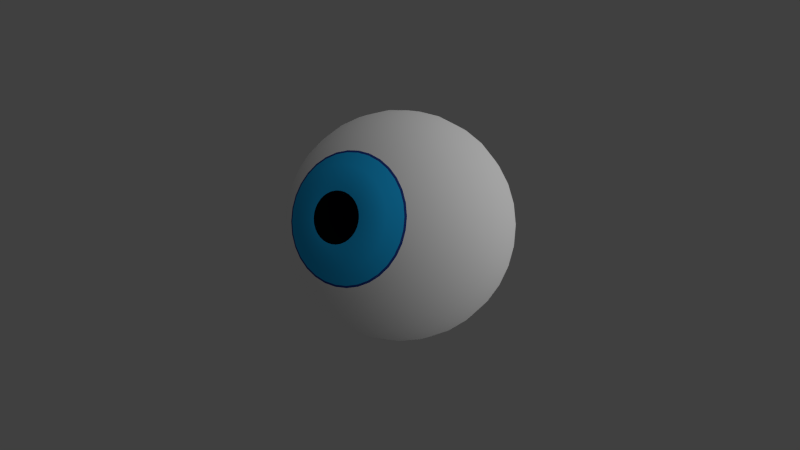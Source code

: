 # Source: eyeball_tracking.blend  (saved by Blender 2.54.0; exported with 4.5.12 LTS)
import bpy
from mathutils import Matrix  # noqa: F401  (used for matrix-valued properties, if any)

bpy.ops.wm.read_factory_settings(use_empty=True)
scene = bpy.context.scene
scene.name = 'Scene'

# ---- collections
col_collection_1 = bpy.data.collections.new('Collection 1'); scene.collection.children.link(col_collection_1)

# ---- materials (node trees are filled in below, after node groups)
mat_eywhite = bpy.data.materials.new('eywhite')
mat_eywhite.alpha_threshold = 0.0
mat_eywhite.use_transparent_shadow = False
mat_eywhite.diffuse_color = (1.0, 1.0, 1.0, 1.0)
mat_eywhite.roughness = 0.5
mat_eywhite.line_color = (0.0, 0.0, 0.0, 1.0)
mat_iris = bpy.data.materials.new('iris')
mat_iris.alpha_threshold = 0.0
mat_iris.use_transparent_shadow = False
mat_iris.diffuse_color = (0.01903, 0.4916, 1.0, 1.0)
mat_iris.roughness = 0.5
mat_iris.line_color = (0.0, 0.0, 0.0, 1.0)
mat_pupil = bpy.data.materials.new('pupil')
mat_pupil.alpha_threshold = 0.0
mat_pupil.use_transparent_shadow = False
mat_pupil.diffuse_color = (6.711e-05, 0.001734, 0.003528, 1.0)
mat_pupil.roughness = 0.5
mat_pupil.line_color = (0.0, 0.0, 0.0, 1.0)
mat_iris2_001 = bpy.data.materials.new('iris2.001')
mat_iris2_001.alpha_threshold = 0.0
mat_iris2_001.use_transparent_shadow = False
mat_iris2_001.diffuse_color = (0.02246, 0.06286, 0.3248, 1.0)
mat_iris2_001.roughness = 0.5
mat_iris2_001.line_color = (0.0, 0.0, 0.0, 1.0)

# ---- material node trees

# ---- world
world_world = bpy.data.worlds.new('World'); scene.world = world_world
world_world.color = (0.05088, 0.05088, 0.05088)
world_world.use_sun_shadow = False
world_world.sun_shadow_jitter_overblur = 0.0
world_world.cycles.sampling_method = 'MANUAL'
world_world.cycles.sample_map_resolution = 256

# ---- cameras
cam_camera = bpy.data.cameras.new('Camera')
cam_camera.clip_end = 100.0
cam_camera.ortho_scale = 7.314
cam_camera.dof.focus_distance = 0.0
cam_camera.dof.aperture_fstop = 128.0

# ---- lights
light_light = bpy.data.lights.new('light', 'SUN')
light_light.transmission_factor = 0.0
light_light.cutoff_distance = 30.0
light_light.angle = 1.571
light_light.energy = 1.0
light_light.shadow_buffer_clip_start = 1.001
light_light.shadow_soft_size = 1.0
light_light.shadow_cascade_max_distance = 1000.0
light_light.cycles.use_multiple_importance_sampling = False

# ---- meshes
me_mesh_002 = bpy.data.meshes.new('Mesh.002')
me_mesh_002.from_pydata([(0.0, -1.0, -2.384e-07), (0.1913, 0.9892, 0.03806), (0.4205, 0.936, 0.08365), (0.5449, 0.8315, 0.1084), (0.6935, 0.7071, 0.1379), (0.8155, 0.5556, 0.1622), (0.9061, 0.3827, 0.1802), (0.9619, 0.1951, 0.1913), (0.9808, 1.639e-07, 0.1951), (0.9619, -0.1951, 0.1913), (0.9061, -0.3827, 0.1802), (0.8155, -0.5556, 0.1622), (0.6935, -0.7071, 0.1379), (0.5449, -0.8315, 0.1084), (0.3753, -0.9239, 0.07466), (0.1913, -0.9808, 0.03806), (0.1802, -0.9808, 0.07466), (0.3536, -0.9239, 0.1464), (0.5133, -0.8315, 0.2126), (0.6533, -0.7071, 0.2706), (0.7682, -0.5556, 0.3182), (0.8536, -0.3827, 0.3536), (0.9061, -0.1951, 0.3753), (0.9239, 1.49e-07, 0.3827), (0.9061, 0.1951, 0.3753), (0.8536, 0.3827, 0.3536), (0.7682, 0.5556, 0.3182), (0.6533, 0.7071, 0.2706), (0.5133, 0.8315, 0.2126), (0.3961, 0.936, 0.1641), (0.1802, 0.9892, 0.07466), (-3.01e-07, 0.8639, -2.98e-07), (0.1622, 0.9892, 0.1084), (0.3565, 0.936, 0.2382), (0.4619, 0.8315, 0.3087), (0.5879, 0.7071, 0.3928), (0.6913, 0.5556, 0.4619), (0.7682, 0.3827, 0.5133), (0.8155, 0.1951, 0.5449), (0.8315, 1.788e-07, 0.5556), (0.8155, -0.1951, 0.5449), (0.7682, -0.3827, 0.5133), (0.6913, -0.5556, 0.4619), (0.5879, -0.7071, 0.3928), (0.4619, -0.8315, 0.3087), (0.3182, -0.9239, 0.2126), (0.1622, -0.9808, 0.1084), (0.1379, -0.9808, 0.1379), (0.2706, -0.9239, 0.2706), (0.3928, -0.8315, 0.3928), (0.5, -0.7071, 0.5), (0.5879, -0.5556, 0.5879), (0.6533, -0.3827, 0.6533), (0.6935, -0.1951, 0.6935), (0.7071, 1.192e-07, 0.7071), (0.6935, 0.1951, 0.6935), (0.6533, 0.3827, 0.6533), (0.5879, 0.5556, 0.5879), (0.5, 0.7071, 0.5), (0.3928, 0.8315, 0.3928), (0.3032, 0.936, 0.3032), (0.1379, 0.9892, 0.1379), (0.1084, 0.9892, 0.1622), (0.2382, 0.936, 0.3565), (0.3087, 0.8315, 0.4619), (0.3928, 0.7071, 0.5879), (0.4619, 0.5556, 0.6913), (0.5133, 0.3827, 0.7682), (0.5449, 0.1951, 0.8155), (0.5556, 1.192e-07, 0.8315), (0.5449, -0.1951, 0.8155), (0.5133, -0.3827, 0.7682), (0.4619, -0.5556, 0.6913), (0.3928, -0.7071, 0.5879), (0.3087, -0.8315, 0.4619), (0.2126, -0.9239, 0.3182), (0.1084, -0.9808, 0.1622), (0.07466, -0.9808, 0.1802), (0.1464, -0.9239, 0.3536), (0.2126, -0.8315, 0.5133), (0.2706, -0.7071, 0.6533), (0.3182, -0.5556, 0.7682), (0.3536, -0.3827, 0.8536), (0.3753, -0.1951, 0.9061), (0.3827, 1.192e-07, 0.9239), (0.3753, 0.1951, 0.9061), (0.3536, 0.3827, 0.8536), (0.3182, 0.5556, 0.7682), (0.2706, 0.7071, 0.6533), (0.2126, 0.8315, 0.5133), (0.1641, 0.936, 0.3961), (0.07466, 0.9892, 0.1802), (0.03806, 0.9892, 0.1913), (0.08365, 0.936, 0.4205), (0.1084, 0.8315, 0.5449), (0.1379, 0.7071, 0.6935), (0.1622, 0.5556, 0.8155), (0.1802, 0.3827, 0.9061), (0.1913, 0.1951, 0.9619), (0.1951, 1.192e-07, 0.9808), (0.1913, -0.1951, 0.9619), (0.1802, -0.3827, 0.9061), (0.1622, -0.5556, 0.8155), (0.1379, -0.7071, 0.6935), (0.1084, -0.8315, 0.5449), (0.07466, -0.9239, 0.3753), (0.03806, -0.9808, 0.1913), (-2.134e-08, -0.9808, 0.1951), (-2.516e-08, -0.9239, 0.3827), (-3.811e-08, -0.8315, 0.5556), (-5.684e-08, -0.7071, 0.7071), (-5.286e-09, -0.5556, 0.8315), (-8.821e-08, -0.3827, 0.9239), (-9.261e-08, -0.1951, 0.9808), (-2.656e-08, 1.192e-07, 1.0), (-4.578e-08, 0.1951, 0.9808), (-8.522e-08, 0.3827, 0.9239), (-5.286e-09, 0.5556, 0.8315), (-5.684e-08, 0.7071, 0.7071), (-5.571e-08, 0.8315, 0.5556), (-1.581e-08, 0.936, 0.4288), (-6.963e-09, 0.9892, 0.1951), (-0.03806, 0.9892, 0.1913), (-0.08365, 0.936, 0.4205), (-0.1084, 0.8315, 0.5449), (-0.1379, 0.7071, 0.6935), (-0.1622, 0.5556, 0.8155), (-0.1802, 0.3827, 0.9061), (-0.1913, 0.1951, 0.9619), (-0.1951, 1.192e-07, 0.9808), (-0.1913, -0.1951, 0.9619), (-0.1802, -0.3827, 0.9061), (-0.1622, -0.5556, 0.8155), (-0.1379, -0.7071, 0.6935), (-0.1084, -0.8315, 0.5449), (-0.07466, -0.9239, 0.3753), (-0.03806, -0.9808, 0.1913), (-0.07466, -0.9808, 0.1802), (-0.1464, -0.9239, 0.3536), (-0.2126, -0.8315, 0.5133), (-0.2706, -0.7071, 0.6533), (-0.3182, -0.5556, 0.7682), (-0.3536, -0.3827, 0.8536), (-0.3753, -0.1951, 0.9061), (-0.3827, 1.192e-07, 0.9239), (-0.3753, 0.1951, 0.9061), (-0.3536, 0.3827, 0.8536), (-0.3182, 0.5556, 0.7682), (-0.2706, 0.7071, 0.6533), (-0.2126, 0.8315, 0.5133), (-0.1641, 0.936, 0.3961), (-0.07466, 0.9892, 0.1802), (-0.1084, 0.9892, 0.1622), (-0.2382, 0.936, 0.3565), (-0.3087, 0.8315, 0.4619), (-0.3928, 0.7071, 0.5879), (-0.4619, 0.5556, 0.6913), (-0.5133, 0.3827, 0.7682), (-0.5449, 0.1951, 0.8155), (-0.5556, 1.192e-07, 0.8315), (-0.5449, -0.1951, 0.8155), (-0.5133, -0.3827, 0.7682), (-0.4619, -0.5556, 0.6913), (-0.3928, -0.7071, 0.5879), (-0.3087, -0.8315, 0.4619), (-0.2126, -0.9239, 0.3182), (-0.1084, -0.9808, 0.1622), (-0.1379, -0.9808, 0.1379), (-0.2706, -0.9239, 0.2706), (-0.3928, -0.8315, 0.3928), (-0.5, -0.7071, 0.5), (-0.5879, -0.5556, 0.5879), (-0.6533, -0.3827, 0.6533), (-0.6935, -0.1951, 0.6935), (-0.7071, 1.192e-07, 0.7071), (-0.6935, 0.1951, 0.6935), (-0.6533, 0.3827, 0.6533), (-0.5879, 0.5556, 0.5879), (-0.5, 0.7071, 0.5), (-0.3928, 0.8315, 0.3928), (-0.3032, 0.936, 0.3032), (-0.1379, 0.9892, 0.1379), (-0.1622, 0.9892, 0.1084), (-0.3565, 0.936, 0.2382), (-0.4619, 0.8315, 0.3087), (-0.5879, 0.7071, 0.3928), (-0.6913, 0.5556, 0.4619), (-0.7682, 0.3827, 0.5133), (-0.8155, 0.1951, 0.5449), (-0.8315, 1.788e-07, 0.5556), (-0.8155, -0.1951, 0.5449), (-0.7682, -0.3827, 0.5133), (-0.6913, -0.5556, 0.4619), (-0.5879, -0.7071, 0.3928), (-0.4619, -0.8315, 0.3087), (-0.3182, -0.9239, 0.2126), (-0.1622, -0.9808, 0.1084), (-0.1802, -0.9808, 0.07466), (-0.3536, -0.9239, 0.1464), (-0.5133, -0.8315, 0.2126), (-0.6533, -0.7071, 0.2706), (-0.7682, -0.5556, 0.3182), (-0.8536, -0.3827, 0.3536), (-0.9061, -0.1951, 0.3753), (-0.9239, 1.49e-07, 0.3827), (-0.9061, 0.1951, 0.3753), (-0.8536, 0.3827, 0.3536), (-0.7682, 0.5556, 0.3182), (-0.6533, 0.7071, 0.2706), (-0.5133, 0.8315, 0.2126), (-0.3961, 0.936, 0.1641), (-0.1802, 0.9892, 0.07466), (-0.1913, 0.9892, 0.03806), (-0.4205, 0.936, 0.08365), (-0.5449, 0.8315, 0.1084), (-0.6935, 0.7071, 0.1379), (-0.8155, 0.5556, 0.1622), (-0.9061, 0.3827, 0.1802), (-0.9619, 0.1951, 0.1913), (-0.9808, 1.639e-07, 0.1951), (-0.9619, -0.1951, 0.1913), (-0.9061, -0.3827, 0.1802), (-0.8155, -0.5556, 0.1622), (-0.6935, -0.7071, 0.1379), (-0.5449, -0.8315, 0.1084), (-0.3753, -0.9239, 0.07466), (-0.1913, -0.9808, 0.03806), (-0.1951, -0.9808, -2.98e-07), (-0.3827, -0.9239, -2.98e-07), (-0.5556, -0.8315, -3.576e-07), (-0.7071, -0.7071, -2.98e-07), (-0.8315, -0.5556, -3.576e-07), (-0.9239, -0.3827, -3.874e-07), (-0.9808, -0.1951, -4.023e-07), (-1.0, 1.788e-07, -3.324e-07), (-0.9808, 0.1951, -2.682e-07), (-0.9239, 0.3827, -3.278e-07), (-0.8315, 0.5556, -2.98e-07), (-0.7071, 0.7071, -2.384e-07), (-0.5556, 0.8315, -2.384e-07), (-0.4288, 0.936, -2.564e-07), (-0.1951, 0.9892, -2.384e-07), (-0.1913, 0.9892, -0.03806), (-0.4205, 0.936, -0.08365), (-0.5449, 0.8315, -0.1084), (-0.6935, 0.7071, -0.1379), (-0.8155, 0.5556, -0.1622), (-0.9061, 0.3827, -0.1802), (-0.9619, 0.1951, -0.1913), (-0.9808, 1.937e-07, -0.1951), (-0.9619, -0.1951, -0.1913), (-0.9061, -0.3827, -0.1802), (-0.8155, -0.5556, -0.1622), (-0.6935, -0.7071, -0.1379), (-0.5449, -0.8315, -0.1084), (-0.3753, -0.9239, -0.07466), (-0.1913, -0.9808, -0.03806), (-0.1802, -0.9808, -0.07466), (-0.3536, -0.9239, -0.1464), (-0.5133, -0.8315, -0.2126), (-0.6533, -0.7071, -0.2706), (-0.7682, -0.5556, -0.3182), (-0.8536, -0.3827, -0.3536), (-0.9061, -0.1951, -0.3753), (-0.9239, 2.086e-07, -0.3827), (-0.9061, 0.1951, -0.3753), (-0.8536, 0.3827, -0.3536), (-0.7682, 0.5556, -0.3182), (-0.6533, 0.7071, -0.2706), (-0.5133, 0.8315, -0.2126), (-0.3961, 0.936, -0.1641), (-0.1802, 0.9892, -0.07466), (-0.1622, 0.9892, -0.1084), (-0.3565, 0.936, -0.2382), (-0.4619, 0.8315, -0.3087), (-0.5879, 0.7071, -0.3928), (-0.6913, 0.5556, -0.4619), (-0.7682, 0.3827, -0.5133), (-0.8155, 0.1951, -0.5449), (-0.8315, 1.788e-07, -0.5556), (-0.8155, -0.1951, -0.5449), (-0.7682, -0.3827, -0.5133), (-0.6913, -0.5556, -0.4619), (-0.5879, -0.7071, -0.3928), (-0.4619, -0.8315, -0.3087), (-0.3182, -0.9239, -0.2126), (-0.1622, -0.9808, -0.1084), (-0.1379, -0.9808, -0.1379), (-0.2706, -0.9239, -0.2706), (-0.3928, -0.8315, -0.3928), (-0.5, -0.7071, -0.5), (-0.5879, -0.5556, -0.5879), (-0.6533, -0.3827, -0.6533), (-0.6935, -0.1951, -0.6935), (-0.7071, 2.384e-07, -0.7071), (-0.6935, 0.1951, -0.6935), (-0.6533, 0.3827, -0.6533), (-0.5879, 0.5556, -0.5879), (-0.5, 0.7071, -0.5), (-0.3928, 0.8315, -0.3928), (-0.3032, 0.936, -0.3032), (-0.1379, 0.9892, -0.1379), (-0.1084, 0.9892, -0.1622), (-0.2382, 0.936, -0.3565), (-0.3087, 0.8315, -0.4619), (-0.3928, 0.7071, -0.5879), (-0.4619, 0.5556, -0.6913), (-0.5133, 0.3827, -0.7682), (-0.5449, 0.1951, -0.8155), (-0.5556, 2.384e-07, -0.8315), (-0.5449, -0.1951, -0.8155), (-0.5133, -0.3827, -0.7682), (-0.4619, -0.5556, -0.6913), (-0.3928, -0.7071, -0.5879), (-0.3087, -0.8315, -0.4619), (-0.2126, -0.9239, -0.3182), (-0.1084, -0.9808, -0.1622), (-0.07466, -0.9808, -0.1802), (-0.1464, -0.9239, -0.3536), (-0.2126, -0.8315, -0.5133), (-0.2706, -0.7071, -0.6533), (-0.3182, -0.5556, -0.7682), (-0.3536, -0.3827, -0.8536), (-0.3753, -0.1951, -0.9061), (-0.3827, 2.384e-07, -0.9239), (-0.3753, 0.1951, -0.9061), (-0.3536, 0.3827, -0.8536), (-0.3182, 0.5556, -0.7682), (-0.2706, 0.7071, -0.6533), (-0.2126, 0.8315, -0.5133), (-0.1641, 0.936, -0.3961), (-0.07466, 0.9892, -0.1802), (-0.03806, 0.9892, -0.1913), (-0.08365, 0.936, -0.4205), (-0.1084, 0.8315, -0.5449), (-0.1379, 0.7071, -0.6935), (-0.1622, 0.5556, -0.8155), (-0.1802, 0.3827, -0.9061), (-0.1913, 0.1951, -0.9619), (-0.1951, 2.384e-07, -0.9808), (-0.1913, -0.1951, -0.9619), (-0.1802, -0.3827, -0.9061), (-0.1622, -0.5556, -0.8155), (-0.1379, -0.7071, -0.6935), (-0.1084, -0.8315, -0.5449), (-0.07466, -0.9239, -0.3753), (-0.03806, -0.9808, -0.1913), (3.603e-08, -0.9808, -0.1951), (5.455e-08, -0.9239, -0.3827), (8.958e-08, -0.8315, -0.5556), (7.476e-08, -0.7071, -0.7071), (1.139e-07, -0.5556, -0.8315), (2.054e-07, -0.3827, -0.9239), (2.421e-07, -0.1951, -0.9808), (1.498e-07, 2.384e-07, -1.0), (1.019e-07, 0.1951, -0.9808), (2.054e-07, 0.3827, -0.9239), (1.139e-07, 0.5556, -0.8315), (7.476e-08, 0.7071, -0.7071), (8.526e-08, 0.8315, -0.5556), (5.916e-08, 0.936, -0.4288), (2.091e-08, 0.9892, -0.1951), (0.03806, 0.9892, -0.1913), (0.08365, 0.936, -0.4205), (0.1084, 0.8315, -0.5449), (0.1379, 0.7071, -0.6935), (0.1622, 0.5556, -0.8155), (0.1802, 0.3827, -0.9061), (0.1913, 0.1951, -0.9619), (0.1951, 2.384e-07, -0.9808), (0.1913, -0.1951, -0.9619), (0.1802, -0.3827, -0.9061), (0.1622, -0.5556, -0.8155), (0.1379, -0.7071, -0.6935), (0.1084, -0.8315, -0.5449), (0.07466, -0.9239, -0.3753), (0.03806, -0.9808, -0.1913), (0.07466, -0.9808, -0.1802), (0.1464, -0.9239, -0.3536), (0.2126, -0.8315, -0.5133), (0.2706, -0.7071, -0.6533), (0.3182, -0.5556, -0.7682), (0.3536, -0.3827, -0.8536), (0.3753, -0.1951, -0.9061), (0.3827, 2.384e-07, -0.9239), (0.3753, 0.1951, -0.9061), (0.3536, 0.3827, -0.8536), (0.3182, 0.5556, -0.7682), (0.2706, 0.7071, -0.6533), (0.2126, 0.8315, -0.5133), (0.1641, 0.936, -0.3961), (0.07466, 0.9892, -0.1802), (0.1084, 0.9892, -0.1622), (0.2382, 0.936, -0.3565), (0.3087, 0.8315, -0.4619), (0.3928, 0.7071, -0.5879), (0.4619, 0.5556, -0.6913), (0.5133, 0.3827, -0.7682), (0.5449, 0.1951, -0.8155), (0.5556, 2.384e-07, -0.8315), (0.5449, -0.1951, -0.8155), (0.5133, -0.3827, -0.7682), (0.4619, -0.5556, -0.6913), (0.3928, -0.7071, -0.5879), (0.3087, -0.8315, -0.4619), (0.2126, -0.9239, -0.3182), (0.1084, -0.9808, -0.1622), (0.1379, -0.9808, -0.1379), (0.2706, -0.9239, -0.2706), (0.3928, -0.8315, -0.3928), (0.5, -0.7071, -0.5), (0.5879, -0.5556, -0.5879), (0.6533, -0.3827, -0.6533), (0.6935, -0.1951, -0.6935), (0.7071, 2.384e-07, -0.7071), (0.6935, 0.1951, -0.6935), (0.6533, 0.3827, -0.6533), (0.5879, 0.5556, -0.5879), (0.5, 0.7071, -0.5), (0.3928, 0.8315, -0.3928), (0.3032, 0.936, -0.3032), (0.1379, 0.9892, -0.1379), (0.1622, 0.9892, -0.1084), (0.3565, 0.936, -0.2382), (0.4619, 0.8315, -0.3087), (0.5879, 0.7071, -0.3928), (0.6913, 0.5556, -0.4619), (0.7682, 0.3827, -0.5133), (0.8155, 0.1951, -0.5449), (0.8315, 1.788e-07, -0.5556), (0.8155, -0.1951, -0.5449), (0.7682, -0.3827, -0.5133), (0.6913, -0.5556, -0.4619), (0.5879, -0.7071, -0.3928), (0.4619, -0.8315, -0.3087), (0.3182, -0.9239, -0.2126), (0.1622, -0.9808, -0.1084), (0.1802, -0.9808, -0.07466), (0.3536, -0.9239, -0.1464), (0.5133, -0.8315, -0.2126), (0.6533, -0.7071, -0.2706), (0.7682, -0.5556, -0.3182), (0.8536, -0.3827, -0.3536), (0.9061, -0.1951, -0.3753), (0.9239, 2.086e-07, -0.3827), (0.9061, 0.1951, -0.3753), (0.8536, 0.3827, -0.3536), (0.7682, 0.5556, -0.3182), (0.6533, 0.7071, -0.2706), (0.5133, 0.8315, -0.2126), (0.3961, 0.936, -0.1641), (0.1802, 0.9892, -0.07466), (0.1913, 0.9892, -0.03806), (0.4205, 0.936, -0.08365), (0.5449, 0.8315, -0.1084), (0.6935, 0.7071, -0.1379), (0.8155, 0.5556, -0.1622), (0.9061, 0.3827, -0.1802), (0.9619, 0.1951, -0.1913), (0.9808, 1.937e-07, -0.1951), (0.9619, -0.1951, -0.1913), (0.9061, -0.3827, -0.1802), (0.8155, -0.5556, -0.1622), (0.6935, -0.7071, -0.1379), (0.5449, -0.8315, -0.1084), (0.3753, -0.9239, -0.07466), (0.1913, -0.9808, -0.03806), (0.1951, -0.9808, -2.384e-07), (0.3827, -0.9239, -2.384e-07), (0.5556, -0.8315, -1.788e-07), (0.7071, -0.7071, -1.788e-07), (0.8315, -0.5556, -1.192e-07), (0.9239, -0.3827, 0.0), (0.9808, -0.1951, 1.043e-07), (1.0, 1.788e-07, -6.614e-09), (0.9808, 0.1951, -5.96e-08), (0.9239, 0.3827, 2.98e-08), (0.8315, 0.5556, -5.96e-08), (0.7071, 0.7071, -1.192e-07), (0.5556, 0.8315, -5.96e-08), (0.4288, 0.936, -1.228e-07), (0.1951, 0.9892, -1.788e-07), (0.2109, 0.9927, 0.04196), (0.1987, 0.9927, 0.0823), (0.1788, 0.9927, 0.1195), (0.1521, 0.9927, 0.1521), (0.1195, 0.9927, 0.1788), (0.0823, 0.9927, 0.1987), (0.04196, 0.9927, 0.2109), (-8.918e-09, 0.9927, 0.2151), (-0.04196, 0.9927, 0.2109), (-0.0823, 0.9927, 0.1987), (-0.1195, 0.9927, 0.1788), (-0.1521, 0.9927, 0.1521), (-0.1788, 0.9927, 0.1195), (-0.1987, 0.9927, 0.0823), (-0.2109, 0.9927, 0.04196), (-0.2151, 0.9927, -2.384e-07), (-0.2109, 0.9927, -0.04196), (-0.1987, 0.9927, -0.0823), (-0.1788, 0.9927, -0.1195), (-0.1521, 0.9927, -0.1521), (-0.1195, 0.9927, -0.1788), (-0.0823, 0.9927, -0.1987), (-0.04196, 0.9927, -0.2109), (2.311e-08, 0.9927, -0.2151), (0.04196, 0.9927, -0.2109), (0.0823, 0.9927, -0.1987), (0.1195, 0.9927, -0.1788), (0.1521, 0.9927, -0.1521), (0.1788, 0.9927, -0.1195), (0.1987, 0.9927, -0.0823), (0.2109, 0.9927, -0.04196), (0.2151, 0.9927, -1.725e-07), (0.5281, 0.8406, 0.1051), (0.4975, 0.8406, 0.2061), (0.4477, 0.8406, 0.2992), (0.3808, 0.8406, 0.3808), (0.2992, 0.8406, 0.4477), (0.2061, 0.8406, 0.4975), (0.1051, 0.8406, 0.5281), (-5.271e-08, 0.8406, 0.5385), (-0.1051, 0.8406, 0.5281), (-0.2061, 0.8406, 0.4975), (-0.2992, 0.8406, 0.4477), (-0.3808, 0.8406, 0.3808), (-0.4477, 0.8406, 0.2992), (-0.4975, 0.8406, 0.2061), (-0.5281, 0.8406, 0.1051), (-0.5385, 0.8406, -2.384e-07), (-0.5281, 0.8406, -0.1051), (-0.4975, 0.8406, -0.2061), (-0.4477, 0.8406, -0.2992), (-0.3808, 0.8406, -0.3808), (-0.2992, 0.8406, -0.4477), (-0.2061, 0.8406, -0.4975), (-0.1051, 0.8406, -0.5281), (8.095e-08, 0.8406, -0.5385), (0.1051, 0.8406, -0.5281), (0.2061, 0.8406, -0.4975), (0.2992, 0.8406, -0.4477), (0.3808, 0.8406, -0.3808), (0.4477, 0.8406, -0.2992), (0.4975, 0.8406, -0.2061), (0.5281, 0.8406, -0.1051), (0.5385, 0.8406, -6.549e-08)], [], [(31, 1, 481), (479, 3, 4, 478), (478, 4, 5, 477), (477, 5, 6, 476), (476, 6, 7, 475), (475, 7, 8, 474), (474, 8, 9, 473), (473, 9, 10, 472), (472, 10, 11, 471), (471, 11, 12, 470), (470, 12, 13, 469), (469, 13, 14, 468), (468, 14, 15, 467), (15, 0, 467), (16, 0, 15), (14, 17, 16, 15), (13, 18, 17, 14), (12, 19, 18, 13), (11, 20, 19, 12), (10, 21, 20, 11), (9, 22, 21, 10), (8, 23, 22, 9), (7, 24, 23, 8), (6, 25, 24, 7), (5, 26, 25, 6), (4, 27, 26, 5), (3, 28, 27, 4), (31, 30, 1), (31, 32, 30), (28, 34, 35, 27), (27, 35, 36, 26), (26, 36, 37, 25), (25, 37, 38, 24), (24, 38, 39, 23), (23, 39, 40, 22), (22, 40, 41, 21), (21, 41, 42, 20), (20, 42, 43, 19), (19, 43, 44, 18), (18, 44, 45, 17), (17, 45, 46, 16), (46, 0, 16), (47, 0, 46), (45, 48, 47, 46), (44, 49, 48, 45), (43, 50, 49, 44), (42, 51, 50, 43), (41, 52, 51, 42), (40, 53, 52, 41), (39, 54, 53, 40), (38, 55, 54, 39), (37, 56, 55, 38), (36, 57, 56, 37), (35, 58, 57, 36), (34, 59, 58, 35), (31, 61, 32), (31, 62, 61), (59, 64, 65, 58), (58, 65, 66, 57), (57, 66, 67, 56), (56, 67, 68, 55), (55, 68, 69, 54), (54, 69, 70, 53), (53, 70, 71, 52), (52, 71, 72, 51), (51, 72, 73, 50), (50, 73, 74, 49), (49, 74, 75, 48), (48, 75, 76, 47), (76, 0, 47), (77, 0, 76), (75, 78, 77, 76), (74, 79, 78, 75), (73, 80, 79, 74), (72, 81, 80, 73), (71, 82, 81, 72), (70, 83, 82, 71), (69, 84, 83, 70), (68, 85, 84, 69), (67, 86, 85, 68), (66, 87, 86, 67), (65, 88, 87, 66), (64, 89, 88, 65), (31, 91, 62), (31, 92, 91), (89, 94, 95, 88), (88, 95, 96, 87), (87, 96, 97, 86), (86, 97, 98, 85), (85, 98, 99, 84), (84, 99, 100, 83), (83, 100, 101, 82), (82, 101, 102, 81), (81, 102, 103, 80), (80, 103, 104, 79), (79, 104, 105, 78), (78, 105, 106, 77), (106, 0, 77), (107, 0, 106), (105, 108, 107, 106), (104, 109, 108, 105), (103, 110, 109, 104), (102, 111, 110, 103), (101, 112, 111, 102), (100, 113, 112, 101), (99, 114, 113, 100), (98, 115, 114, 99), (97, 116, 115, 98), (96, 117, 116, 97), (95, 118, 117, 96), (94, 119, 118, 95), (31, 121, 92), (31, 122, 121), (119, 124, 125, 118), (118, 125, 126, 117), (117, 126, 127, 116), (116, 127, 128, 115), (115, 128, 129, 114), (114, 129, 130, 113), (113, 130, 131, 112), (112, 131, 132, 111), (111, 132, 133, 110), (110, 133, 134, 109), (109, 134, 135, 108), (108, 135, 136, 107), (136, 0, 107), (137, 0, 136), (135, 138, 137, 136), (134, 139, 138, 135), (133, 140, 139, 134), (132, 141, 140, 133), (131, 142, 141, 132), (130, 143, 142, 131), (129, 144, 143, 130), (128, 145, 144, 129), (127, 146, 145, 128), (126, 147, 146, 127), (125, 148, 147, 126), (124, 149, 148, 125), (31, 151, 122), (31, 152, 151), (149, 154, 155, 148), (148, 155, 156, 147), (147, 156, 157, 146), (146, 157, 158, 145), (145, 158, 159, 144), (144, 159, 160, 143), (143, 160, 161, 142), (142, 161, 162, 141), (141, 162, 163, 140), (140, 163, 164, 139), (139, 164, 165, 138), (138, 165, 166, 137), (166, 0, 137), (167, 0, 166), (165, 168, 167, 166), (164, 169, 168, 165), (163, 170, 169, 164), (162, 171, 170, 163), (161, 172, 171, 162), (160, 173, 172, 161), (159, 174, 173, 160), (158, 175, 174, 159), (157, 176, 175, 158), (156, 177, 176, 157), (155, 178, 177, 156), (154, 179, 178, 155), (31, 181, 152), (31, 182, 181), (179, 184, 185, 178), (178, 185, 186, 177), (177, 186, 187, 176), (176, 187, 188, 175), (175, 188, 189, 174), (174, 189, 190, 173), (173, 190, 191, 172), (172, 191, 192, 171), (171, 192, 193, 170), (170, 193, 194, 169), (169, 194, 195, 168), (168, 195, 196, 167), (196, 0, 167), (197, 0, 196), (195, 198, 197, 196), (194, 199, 198, 195), (193, 200, 199, 194), (192, 201, 200, 193), (191, 202, 201, 192), (190, 203, 202, 191), (189, 204, 203, 190), (188, 205, 204, 189), (187, 206, 205, 188), (186, 207, 206, 187), (185, 208, 207, 186), (184, 209, 208, 185), (31, 211, 182), (31, 212, 211), (209, 214, 215, 208), (208, 215, 216, 207), (207, 216, 217, 206), (206, 217, 218, 205), (205, 218, 219, 204), (204, 219, 220, 203), (203, 220, 221, 202), (202, 221, 222, 201), (201, 222, 223, 200), (200, 223, 224, 199), (199, 224, 225, 198), (198, 225, 226, 197), (226, 0, 197), (227, 0, 226), (225, 228, 227, 226), (224, 229, 228, 225), (223, 230, 229, 224), (222, 231, 230, 223), (221, 232, 231, 222), (220, 233, 232, 221), (219, 234, 233, 220), (218, 235, 234, 219), (217, 236, 235, 218), (216, 237, 236, 217), (215, 238, 237, 216), (214, 239, 238, 215), (31, 241, 212), (31, 242, 241), (239, 244, 245, 238), (238, 245, 246, 237), (237, 246, 247, 236), (236, 247, 248, 235), (235, 248, 249, 234), (234, 249, 250, 233), (233, 250, 251, 232), (232, 251, 252, 231), (231, 252, 253, 230), (230, 253, 254, 229), (229, 254, 255, 228), (228, 255, 256, 227), (256, 0, 227), (257, 0, 256), (255, 258, 257, 256), (254, 259, 258, 255), (253, 260, 259, 254), (252, 261, 260, 253), (251, 262, 261, 252), (250, 263, 262, 251), (249, 264, 263, 250), (248, 265, 264, 249), (247, 266, 265, 248), (246, 267, 266, 247), (245, 268, 267, 246), (244, 269, 268, 245), (31, 271, 242), (31, 272, 271), (269, 274, 275, 268), (268, 275, 276, 267), (267, 276, 277, 266), (266, 277, 278, 265), (265, 278, 279, 264), (264, 279, 280, 263), (263, 280, 281, 262), (262, 281, 282, 261), (261, 282, 283, 260), (260, 283, 284, 259), (259, 284, 285, 258), (258, 285, 286, 257), (286, 0, 257), (287, 0, 286), (285, 288, 287, 286), (284, 289, 288, 285), (283, 290, 289, 284), (282, 291, 290, 283), (281, 292, 291, 282), (280, 293, 292, 281), (279, 294, 293, 280), (278, 295, 294, 279), (277, 296, 295, 278), (276, 297, 296, 277), (275, 298, 297, 276), (274, 299, 298, 275), (31, 301, 272), (31, 302, 301), (299, 304, 305, 298), (298, 305, 306, 297), (297, 306, 307, 296), (296, 307, 308, 295), (295, 308, 309, 294), (294, 309, 310, 293), (293, 310, 311, 292), (292, 311, 312, 291), (291, 312, 313, 290), (290, 313, 314, 289), (289, 314, 315, 288), (288, 315, 316, 287), (316, 0, 287), (317, 0, 316), (315, 318, 317, 316), (314, 319, 318, 315), (313, 320, 319, 314), (312, 321, 320, 313), (311, 322, 321, 312), (310, 323, 322, 311), (309, 324, 323, 310), (308, 325, 324, 309), (307, 326, 325, 308), (306, 327, 326, 307), (305, 328, 327, 306), (304, 329, 328, 305), (31, 331, 302), (31, 332, 331), (329, 334, 335, 328), (328, 335, 336, 327), (327, 336, 337, 326), (326, 337, 338, 325), (325, 338, 339, 324), (324, 339, 340, 323), (323, 340, 341, 322), (322, 341, 342, 321), (321, 342, 343, 320), (320, 343, 344, 319), (319, 344, 345, 318), (318, 345, 346, 317), (346, 0, 317), (347, 0, 346), (345, 348, 347, 346), (344, 349, 348, 345), (343, 350, 349, 344), (342, 351, 350, 343), (341, 352, 351, 342), (340, 353, 352, 341), (339, 354, 353, 340), (338, 355, 354, 339), (337, 356, 355, 338), (336, 357, 356, 337), (335, 358, 357, 336), (334, 359, 358, 335), (31, 361, 332), (31, 362, 361), (359, 364, 365, 358), (358, 365, 366, 357), (357, 366, 367, 356), (356, 367, 368, 355), (355, 368, 369, 354), (354, 369, 370, 353), (353, 370, 371, 352), (352, 371, 372, 351), (351, 372, 373, 350), (350, 373, 374, 349), (349, 374, 375, 348), (348, 375, 376, 347), (376, 0, 347), (377, 0, 376), (375, 378, 377, 376), (374, 379, 378, 375), (373, 380, 379, 374), (372, 381, 380, 373), (371, 382, 381, 372), (370, 383, 382, 371), (369, 384, 383, 370), (368, 385, 384, 369), (367, 386, 385, 368), (366, 387, 386, 367), (365, 388, 387, 366), (364, 389, 388, 365), (31, 391, 362), (31, 392, 391), (389, 394, 395, 388), (388, 395, 396, 387), (387, 396, 397, 386), (386, 397, 398, 385), (385, 398, 399, 384), (384, 399, 400, 383), (383, 400, 401, 382), (382, 401, 402, 381), (381, 402, 403, 380), (380, 403, 404, 379), (379, 404, 405, 378), (378, 405, 406, 377), (406, 0, 377), (407, 0, 406), (405, 408, 407, 406), (404, 409, 408, 405), (403, 410, 409, 404), (402, 411, 410, 403), (401, 412, 411, 402), (400, 413, 412, 401), (399, 414, 413, 400), (398, 415, 414, 399), (397, 416, 415, 398), (396, 417, 416, 397), (395, 418, 417, 396), (394, 419, 418, 395), (31, 421, 392), (31, 422, 421), (419, 424, 425, 418), (418, 425, 426, 417), (417, 426, 427, 416), (416, 427, 428, 415), (415, 428, 429, 414), (414, 429, 430, 413), (413, 430, 431, 412), (412, 431, 432, 411), (411, 432, 433, 410), (410, 433, 434, 409), (409, 434, 435, 408), (408, 435, 436, 407), (436, 0, 407), (437, 0, 436), (435, 438, 437, 436), (434, 439, 438, 435), (433, 440, 439, 434), (432, 441, 440, 433), (431, 442, 441, 432), (430, 443, 442, 431), (429, 444, 443, 430), (428, 445, 444, 429), (427, 446, 445, 428), (426, 447, 446, 427), (425, 448, 447, 426), (424, 449, 448, 425), (31, 451, 422), (31, 452, 451), (449, 454, 455, 448), (448, 455, 456, 447), (447, 456, 457, 446), (446, 457, 458, 445), (445, 458, 459, 444), (444, 459, 460, 443), (443, 460, 461, 442), (442, 461, 462, 441), (441, 462, 463, 440), (440, 463, 464, 439), (439, 464, 465, 438), (438, 465, 466, 437), (466, 0, 437), (467, 0, 466), (465, 468, 467, 466), (464, 469, 468, 465), (463, 470, 469, 464), (462, 471, 470, 463), (461, 472, 471, 462), (460, 473, 472, 461), (459, 474, 473, 460), (458, 475, 474, 459), (457, 476, 475, 458), (456, 477, 476, 457), (455, 478, 477, 456), (454, 479, 478, 455), (31, 481, 452), (1, 482, 513, 481), (482, 2, 480, 513), (30, 483, 482, 1), (483, 29, 2, 482), (32, 484, 483, 30), (484, 33, 29, 483), (61, 485, 484, 32), (485, 60, 33, 484), (62, 486, 485, 61), (486, 63, 60, 485), (91, 487, 486, 62), (487, 90, 63, 486), (92, 488, 487, 91), (488, 93, 90, 487), (121, 489, 488, 92), (489, 120, 93, 488), (122, 490, 489, 121), (490, 123, 120, 489), (151, 491, 490, 122), (491, 150, 123, 490), (152, 492, 491, 151), (492, 153, 150, 491), (181, 493, 492, 152), (493, 180, 153, 492), (182, 494, 493, 181), (494, 183, 180, 493), (211, 495, 494, 182), (495, 210, 183, 494), (212, 496, 495, 211), (496, 213, 210, 495), (241, 497, 496, 212), (497, 240, 213, 496), (242, 498, 497, 241), (498, 243, 240, 497), (271, 499, 498, 242), (499, 270, 243, 498), (272, 500, 499, 271), (500, 273, 270, 499), (301, 501, 500, 272), (501, 300, 273, 500), (302, 502, 501, 301), (502, 303, 300, 501), (331, 503, 502, 302), (503, 330, 303, 502), (332, 504, 503, 331), (504, 333, 330, 503), (361, 505, 504, 332), (505, 360, 333, 504), (362, 506, 505, 361), (506, 363, 360, 505), (391, 507, 506, 362), (507, 390, 363, 506), (392, 508, 507, 391), (508, 393, 390, 507), (421, 509, 508, 392), (509, 420, 393, 508), (422, 510, 509, 421), (510, 423, 420, 509), (451, 511, 510, 422), (511, 450, 423, 510), (452, 512, 511, 451), (512, 453, 450, 511), (481, 513, 512, 452), (513, 480, 453, 512), (2, 514, 545, 480), (514, 3, 479, 545), (29, 515, 514, 2), (515, 28, 3, 514), (33, 516, 515, 29), (516, 34, 28, 515), (60, 517, 516, 33), (517, 59, 34, 516), (63, 518, 517, 60), (518, 64, 59, 517), (90, 519, 518, 63), (519, 89, 64, 518), (93, 520, 519, 90), (520, 94, 89, 519), (120, 521, 520, 93), (521, 119, 94, 520), (123, 522, 521, 120), (522, 124, 119, 521), (150, 523, 522, 123), (523, 149, 124, 522), (153, 524, 523, 150), (524, 154, 149, 523), (180, 525, 524, 153), (525, 179, 154, 524), (183, 526, 525, 180), (526, 184, 179, 525), (210, 527, 526, 183), (527, 209, 184, 526), (213, 528, 527, 210), (528, 214, 209, 527), (240, 529, 528, 213), (529, 239, 214, 528), (243, 530, 529, 240), (530, 244, 239, 529), (270, 531, 530, 243), (531, 269, 244, 530), (273, 532, 531, 270), (532, 274, 269, 531), (300, 533, 532, 273), (533, 299, 274, 532), (303, 534, 533, 300), (534, 304, 299, 533), (330, 535, 534, 303), (535, 329, 304, 534), (333, 536, 535, 330), (536, 334, 329, 535), (360, 537, 536, 333), (537, 359, 334, 536), (363, 538, 537, 360), (538, 364, 359, 537), (390, 539, 538, 363), (539, 389, 364, 538), (393, 540, 539, 390), (540, 394, 389, 539), (420, 541, 540, 393), (541, 419, 394, 540), (423, 542, 541, 420), (542, 424, 419, 541), (450, 543, 542, 423), (543, 449, 424, 542), (453, 544, 543, 450), (544, 454, 449, 543), (480, 545, 544, 453), (545, 479, 454, 544)])
me_mesh_002.polygons.foreach_set('use_smooth', [True] * 576)
me_mesh_002.polygons.foreach_set('material_index', [2, 0, 0, 0, 0, 0, 0, 0, 0, 0, 0, 0, 0, 0, 0, 0, 0, 0, 0, 0, 0, 0, 0, 0, 0, 0, 0, 2, 2, 0, 0, 0, 0, 0, 0, 0, 0, 0, 0, 0, 0, 0, 0, 0, 0, 0, 0, 0, 0, 0, 0, 0, 0, 0, 0, 2, 2, 0, 0, 0, 0, 0, 0, 0, 0, 0, 0, 0, 0, 0, 0, 0, 0, 0, 0, 0, 0, 0, 0, 0, 0, 0, 0, 2, 2, 0, 0, 0, 0, 0, 0, 0, 0, 0, 0, 0, 0, 0, 0, 0, 0, 0, 0, 0, 0, 0, 0, 0, 0, 0, 0, 2, 2, 0, 0, 0, 0, 0, 0, 0, 0, 0, 0, 0, 0, 0, 0, 0, 0, 0, 0, 0, 0, 0, 0, 0, 0, 0, 0, 2, 2, 0, 0, 0, 0, 0, 0, 0, 0, 0, 0, 0, 0, 0, 0, 0, 0, 0, 0, 0, 0, 0, 0, 0, 0, 0, 0, 2, 2, 0, 0, 0, 0, 0, 0, 0, 0, 0, 0, 0, 0, 0, 0, 0, 0, 0, 0, 0, 0, 0, 0, 0, 0, 0, 0, 2, 2, 0, 0, 0, 0, 0, 0, 0, 0, 0, 0, 0, 0, 0, 0, 0, 0, 0, 0, 0, 0, 0, 0, 0, 0, 0, 0, 2, 2, 0, 0, 0, 0, 0, 0, 0, 0, 0, 0, 0, 0, 0, 0, 0, 0, 0, 0, 0, 0, 0, 0, 0, 0, 0, 0, 2, 2, 0, 0, 0, 0, 0, 0, 0, 0, 0, 0, 0, 0, 0, 0, 0, 0, 0, 0, 0, 0, 0, 0, 0, 0, 0, 0, 2, 2, 0, 0, 0, 0, 0, 0, 0, 0, 0, 0, 0, 0, 0, 0, 0, 0, 0, 0, 0, 0, 0, 0, 0, 0, 0, 0, 2, 2, 0, 0, 0, 0, 0, 0, 0, 0, 0, 0, 0, 0, 0, 0, 0, 0, 0, 0, 0, 0, 0, 0, 0, 0, 0, 0, 2, 2, 0, 0, 0, 0, 0, 0, 0, 0, 0, 0, 0, 0, 0, 0, 0, 0, 0, 0, 0, 0, 0, 0, 0, 0, 0, 0, 2, 2, 0, 0, 0, 0, 0, 0, 0, 0, 0, 0, 0, 0, 0, 0, 0, 0, 0, 0, 0, 0, 0, 0, 0, 0, 0, 0, 2, 2, 0, 0, 0, 0, 0, 0, 0, 0, 0, 0, 0, 0, 0, 0, 0, 0, 0, 0, 0, 0, 0, 0, 0, 0, 0, 0, 2, 2, 0, 0, 0, 0, 0, 0, 0, 0, 0, 0, 0, 0, 0, 0, 0, 0, 0, 0, 0, 0, 0, 0, 0, 0, 0, 0, 2, 2, 1, 2, 1, 2, 1, 2, 1, 2, 1, 2, 1, 2, 1, 2, 1, 2, 1, 2, 1, 2, 1, 2, 1, 2, 1, 2, 1, 2, 1, 2, 1, 2, 1, 2, 1, 2, 1, 2, 1, 2, 1, 2, 1, 2, 1, 2, 1, 2, 1, 2, 1, 2, 1, 2, 1, 2, 1, 2, 1, 2, 1, 2, 1, 1, 3, 1, 3, 1, 3, 1, 3, 1, 3, 1, 3, 1, 3, 1, 3, 1, 3, 1, 3, 1, 3, 1, 3, 1, 3, 1, 3, 1, 3, 1, 3, 1, 3, 1, 3, 1, 3, 1, 3, 1, 3, 1, 3, 1, 3, 1, 3, 1, 3, 1, 3, 1, 3, 1, 3, 1, 3, 1, 3, 1, 3, 1, 3])
me_mesh_002.materials.append(mat_eywhite)
me_mesh_002.materials.append(mat_iris)
me_mesh_002.materials.append(mat_pupil)
me_mesh_002.materials.append(mat_iris2_001)
me_mesh_002.use_remesh_preserve_volume = False
me_mesh_002.use_remesh_preserve_attributes = False
me_mesh_002.use_mirror_vertex_groups = False
me_mesh_002.update()

# ---- objects
ob_empty = bpy.data.objects.new('Empty', None)
ob_mesh = bpy.data.objects.new('Mesh', me_mesh_002)
ob_camera = bpy.data.objects.new('Camera', cam_camera)
ob_lamp = bpy.data.objects.new('Lamp', light_light)

# ---- transforms, parenting, visibility, modifiers, constraints
ob_empty.location = (-1.302, -3.404, 1.229)
ob_empty.scale = (0.5658, 0.5658, 0.5658)
ob_empty.empty_display_type = 'ARROWS'
ob_empty.empty_image_offset = (0.0, 0.0)
ob_empty.lineart.crease_threshold = 0.0
ob_mesh.location = (0.0, 0.0, 0.0)
ob_mesh.empty_display_type = 'ARROWS'
ob_mesh.lineart.crease_threshold = 0.0
_c = ob_mesh.constraints.new('TRACK_TO'); _c.name = 'AutoTrack'
_c.target = ob_empty
_c.track_axis = 'TRACK_Y'
_c.up_axis = 'UP_Z'
ob_camera.location = (1.85, -9.002, 2.915)
ob_camera.rotation_euler = (1.264, 2.044e-08, 0.2027)
ob_camera.scale = (1.0, 1.0, 1.0)
ob_camera.lock_rotations_4d = False
ob_camera.empty_display_type = 'ARROWS'
ob_camera.color = (0.0, 0.0, 0.0, 0.0)
ob_camera.hide_viewport = True
ob_camera.display_type = 'WIRE'
ob_camera.lineart.crease_threshold = 0.0
ob_lamp.location = (10.72, 0.1718, 5.904)
ob_lamp.rotation_euler = (1.068, -4.849e-09, 1.587)
ob_lamp.lock_rotations_4d = False
ob_lamp.empty_display_type = 'ARROWS'
ob_lamp.color = (0.0, 0.0, 0.0, 0.0)
ob_lamp.hide_viewport = True
ob_lamp.lineart.crease_threshold = 0.0

# ---- collection membership
col_collection_1.objects.link(ob_empty)
col_collection_1.objects.link(ob_mesh)
col_collection_1.objects.link(ob_camera)
col_collection_1.objects.link(ob_lamp)

# ---- scene / render settings (as saved in the file)
scene.camera = ob_camera
scene.frame_start = 1; scene.frame_end = 250; scene.frame_set(1)
scene.render.engine = 'BLENDER_EEVEE_NEXT'
scene.render.image_settings.color_mode = 'RGB'
scene.render.image_settings.compression = 90
scene.render.resolution_percentage = 25
scene.render.pixel_aspect_x = 100.0
scene.render.pixel_aspect_y = 100.0
scene.render.dither_intensity = 0.0
scene.render.bake_margin = 2
scene.render.bake_bias = 0.0
scene.cycles.use_denoising = False
scene.cycles.samples = 10
scene.cycles.sampling_pattern = 'TABULATED_SOBOL'
scene.cycles.light_sampling_threshold = 0.0
scene.cycles.use_adaptive_sampling = False
scene.cycles.use_light_tree = False
scene.cycles.blur_glossy = 0.0
scene.cycles.volume_bounces = 1
scene.cycles.pixel_filter_type = 'GAUSSIAN'
scene.cycles.sample_clamp_indirect = 0.0
scene.view_settings.view_transform = 'Standard'
bpy.context.view_layer.update()
